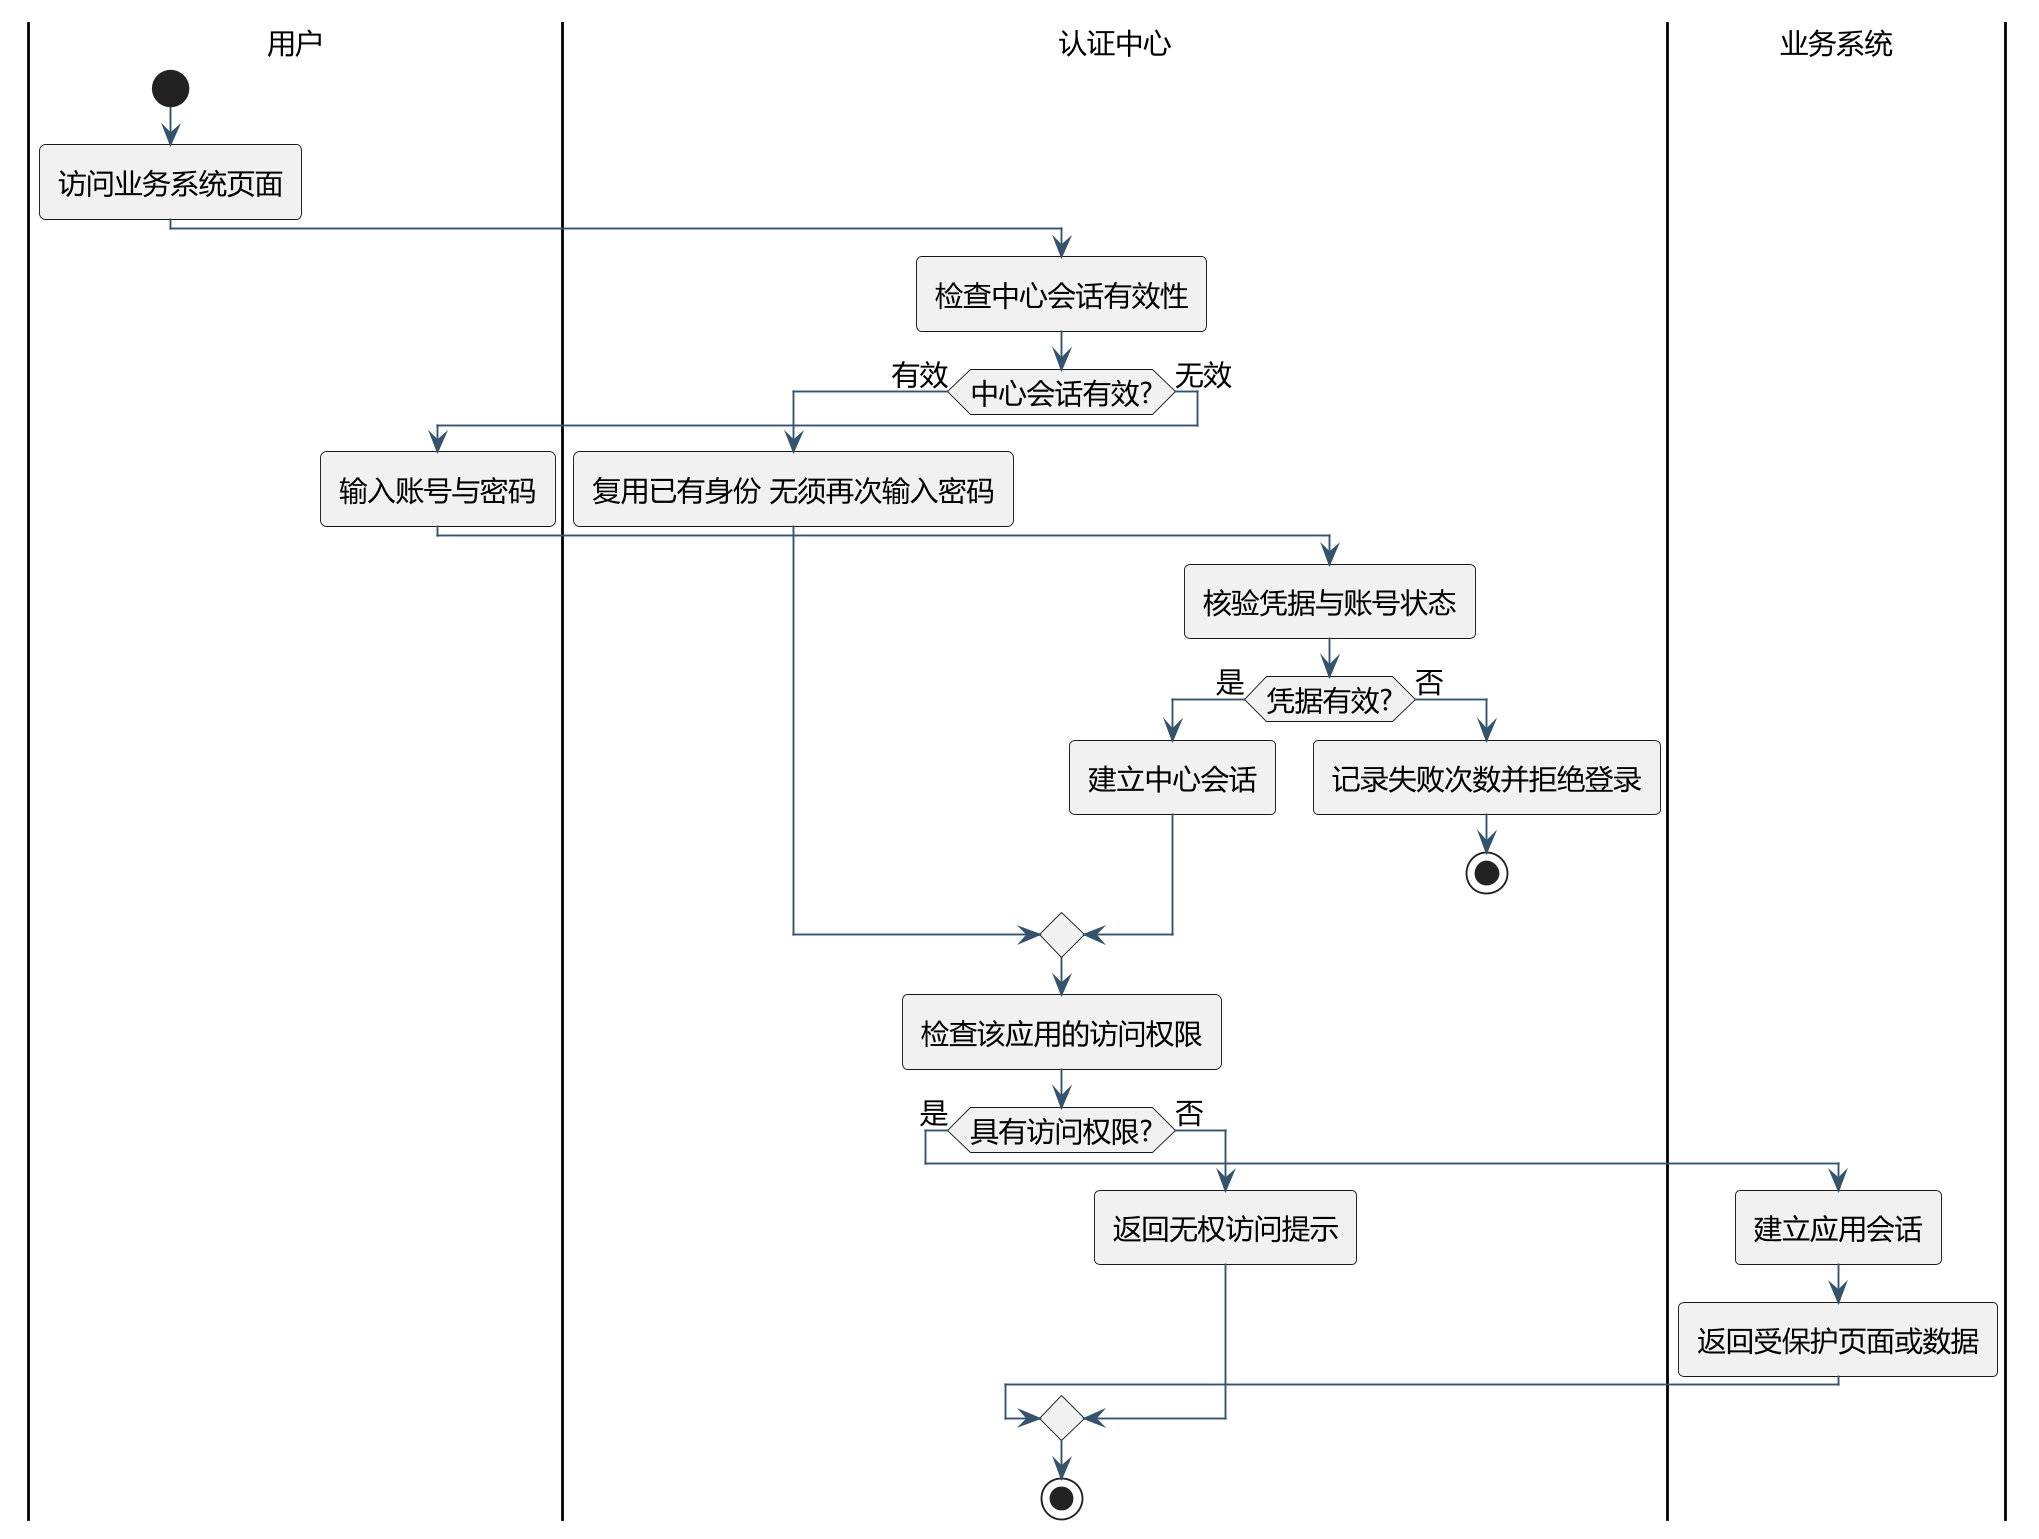

The diagram above was rendered by PlantUML. Its source (embedded in the PNG):
@startuml
!pragma layout smetana
skinparam defaultFontName Microsoft YaHei
skinparam defaultFontSize 15
skinparam dpi 180
skinparam backgroundColor white
skinparam shadowing false
skinparam roundcorner 6
skinparam ArrowColor #35536C
skinparam classBackgroundColor #F3F6FA
skinparam usecaseBackgroundColor #F3F6FA
skinparam stateBackgroundColor #F3F6FA
skinparam sequenceParticipantBackgroundColor #F3F6FA
skinparam componentBackgroundColor #F3F6FA
skinparam objectBackgroundColor #F3F6FA
skinparam packageBackgroundColor white
skinparam nodeBackgroundColor #F3F6FA
skinparam databaseBackgroundColor #F3F6FA
hide empty members
|用户|
start
:访问业务系统页面;
|认证中心|
:检查中心会话有效性;
if (中心会话有效?) then (有效)
  :复用已有身份 无须再次输入密码;
else (无效)
  |用户|
  :输入账号与密码;
  |认证中心|
  :核验凭据与账号状态;
  if (凭据有效?) then (是)
    :建立中心会话;
  else (否)
    :记录失败次数并拒绝登录;
    stop
  endif
endif
:检查该应用的访问权限;
if (具有访问权限?) then (是)
  |业务系统|
  :建立应用会话;
  :返回受保护页面或数据;
else (否)
  |认证中心|
  :返回无权访问提示;
endif
stop

@enduml